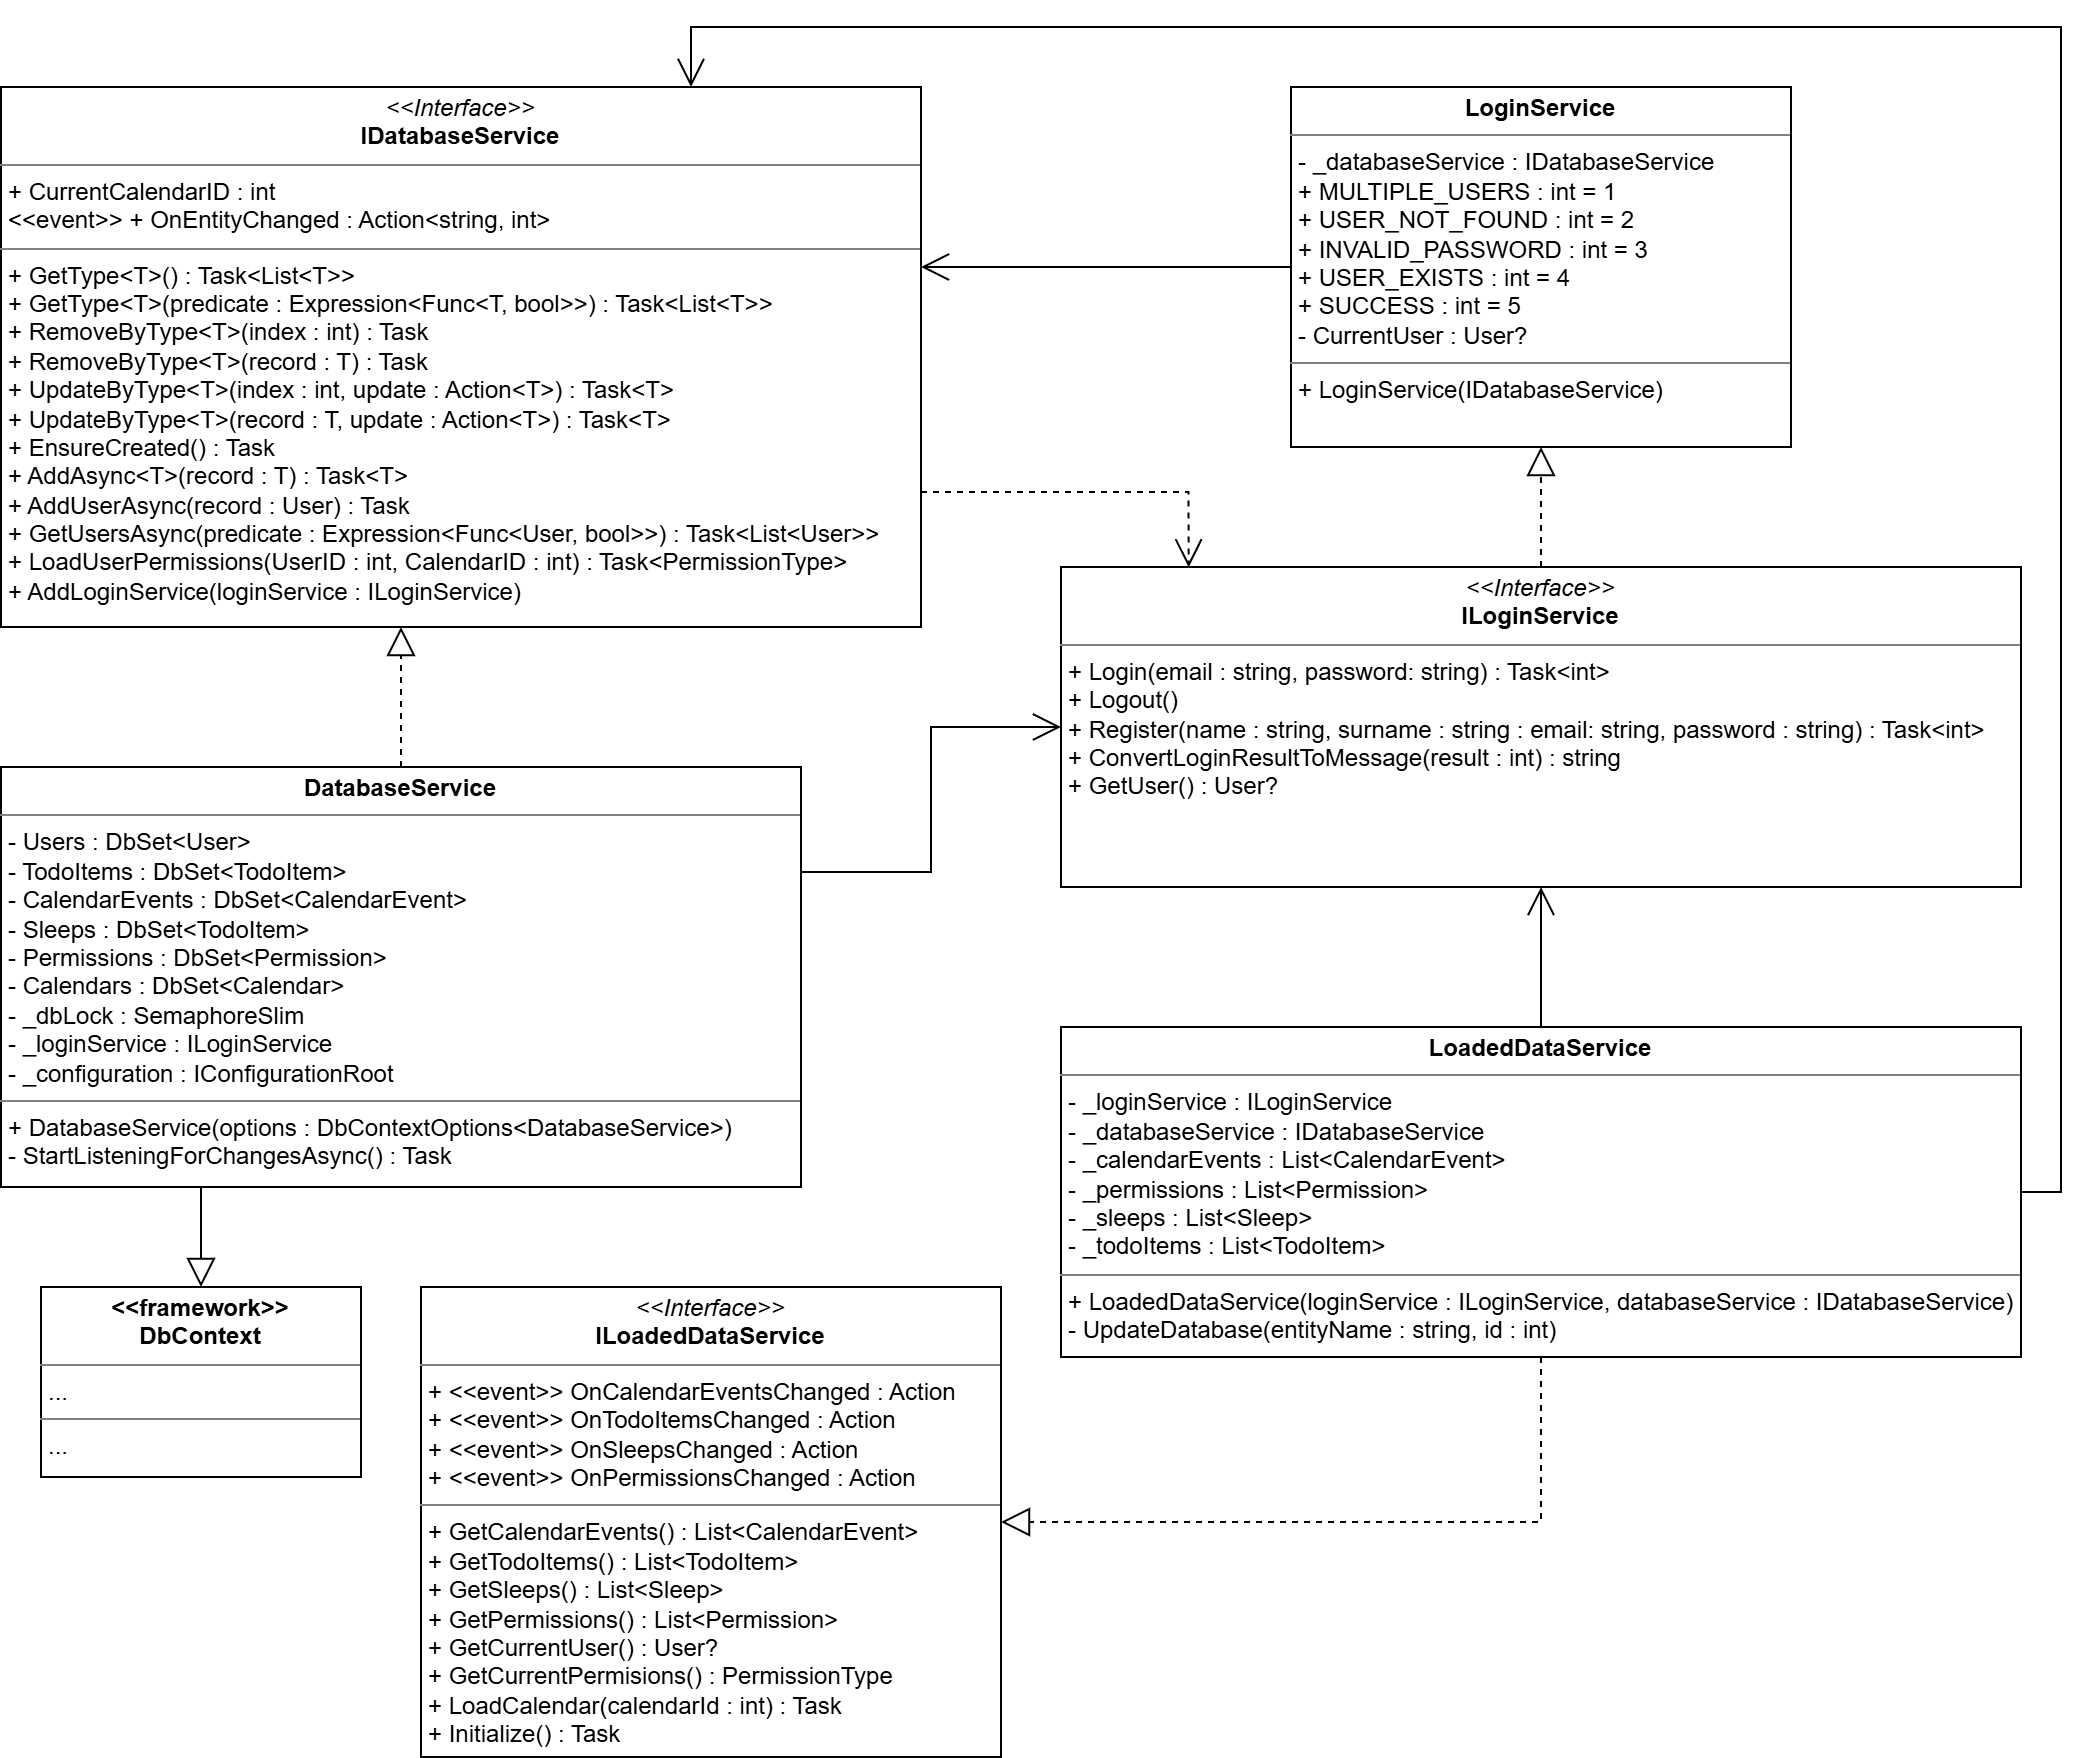

The diagram above was exported from draw.io. Its source (the exported page's mxGraphModel, read from the mxfile embedded in the PNG):
<mxGraphModel dx="1288" dy="903" grid="1" gridSize="10" guides="1" tooltips="1" connect="1" arrows="1" fold="1" page="1" pageScale="1" pageWidth="827" pageHeight="1169" math="0" shadow="0">
  <root>
    <mxCell id="0" />
    <mxCell id="1" parent="0" />
    <mxCell id="OcNR8ZLNkgZYu3eeOOys-1" parent="1" style="verticalAlign=top;align=left;overflow=fill;html=1;whiteSpace=wrap;" value="&lt;p style=&quot;margin:0px;margin-top:4px;text-align:center;&quot;&gt;&lt;i&gt;&amp;lt;&amp;lt;Interface&amp;gt;&amp;gt;&lt;/i&gt;&lt;br&gt;&lt;span style=&quot;text-align: left;&quot;&gt;&lt;b&gt;IDatabaseService&lt;/b&gt;&lt;/span&gt;&lt;/p&gt;&lt;hr size=&quot;1&quot; style=&quot;border-style:solid;&quot;&gt;&lt;p style=&quot;margin:0px;margin-left:4px;&quot;&gt;+ CurrentCalendarID : int&lt;/p&gt;&lt;p style=&quot;margin:0px;margin-left:4px;&quot;&gt;&amp;lt;&amp;lt;event&amp;gt;&amp;gt; + OnEntityChanged : Action&amp;lt;string, int&amp;gt;&lt;/p&gt;&lt;hr size=&quot;1&quot; style=&quot;border-style:solid;&quot;&gt;&lt;p style=&quot;margin:0px;margin-left:4px;&quot;&gt;+ GetType&amp;lt;T&amp;gt;() : Task&amp;lt;List&amp;lt;T&amp;gt;&amp;gt;&lt;/p&gt;&lt;p style=&quot;margin:0px;margin-left:4px;&quot;&gt;+ GetType&amp;lt;T&amp;gt;(predicate : Expression&amp;lt;Func&amp;lt;T, bool&amp;gt;&amp;gt;) : Task&amp;lt;List&amp;lt;T&amp;gt;&amp;gt;&lt;/p&gt;&lt;p style=&quot;margin:0px;margin-left:4px;&quot;&gt;+ RemoveByType&amp;lt;T&amp;gt;(index : int) : Task&lt;/p&gt;&lt;p style=&quot;margin:0px;margin-left:4px;&quot;&gt;+ RemoveByType&amp;lt;T&amp;gt;(record : T) : Task&lt;/p&gt;&lt;p style=&quot;margin:0px;margin-left:4px;&quot;&gt;+ UpdateByType&amp;lt;T&amp;gt;(index : int, update : Action&amp;lt;T&amp;gt;) : Task&amp;lt;T&amp;gt;&lt;/p&gt;&lt;p style=&quot;margin:0px;margin-left:4px;&quot;&gt;+ UpdateByType&amp;lt;T&amp;gt;(record : T, update : Action&amp;lt;T&amp;gt;) : Task&amp;lt;T&amp;gt;&lt;/p&gt;&lt;p style=&quot;margin:0px;margin-left:4px;&quot;&gt;+ EnsureCreated() : Task&lt;/p&gt;&lt;p style=&quot;margin:0px;margin-left:4px;&quot;&gt;+ AddAsync&amp;lt;T&amp;gt;(record : T) : Task&amp;lt;T&amp;gt;&lt;/p&gt;&lt;p style=&quot;margin:0px;margin-left:4px;&quot;&gt;+ AddUserAsync(record : User) : Task&lt;/p&gt;&lt;p style=&quot;margin:0px;margin-left:4px;&quot;&gt;+ GetUsersAsync(predicate : Expression&amp;lt;Func&amp;lt;User, bool&amp;gt;&amp;gt;) : Task&amp;lt;List&amp;lt;User&amp;gt;&amp;gt;&lt;/p&gt;&lt;p style=&quot;margin:0px;margin-left:4px;&quot;&gt;+ LoadUserPermissions(UserID : int, CalendarID : int) : Task&amp;lt;PermissionType&amp;gt;&lt;/p&gt;&lt;p style=&quot;margin:0px;margin-left:4px;&quot;&gt;+ AddLoginService(loginService : ILoginService)&lt;/p&gt;" vertex="1">
      <mxGeometry height="270" width="460" x="70" y="80" as="geometry" />
    </mxCell>
    <mxCell id="OcNR8ZLNkgZYu3eeOOys-2" parent="1" style="verticalAlign=top;align=left;overflow=fill;html=1;whiteSpace=wrap;" value="&lt;p style=&quot;margin:0px;margin-top:4px;text-align:center;&quot;&gt;&lt;span style=&quot;text-align: left;&quot;&gt;&lt;b&gt;DatabaseService&lt;/b&gt;&lt;/span&gt;&lt;/p&gt;&lt;hr size=&quot;1&quot; style=&quot;border-style:solid;&quot;&gt;&lt;p style=&quot;margin:0px;margin-left:4px;&quot;&gt;- Users : DbSet&amp;lt;User&amp;gt;&lt;/p&gt;&lt;p style=&quot;margin:0px;margin-left:4px;&quot;&gt;- TodoItems : DbSet&amp;lt;TodoItem&amp;gt;&lt;/p&gt;&lt;p style=&quot;margin:0px;margin-left:4px;&quot;&gt;- CalendarEvents : DbSet&amp;lt;CalendarEvent&amp;gt;&lt;/p&gt;&lt;p style=&quot;margin:0px;margin-left:4px;&quot;&gt;- Sleeps : DbSet&amp;lt;TodoItem&amp;gt;&lt;/p&gt;&lt;p style=&quot;margin:0px;margin-left:4px;&quot;&gt;- Permissions : DbSet&amp;lt;Permission&amp;gt;&lt;/p&gt;&lt;p style=&quot;margin:0px;margin-left:4px;&quot;&gt;- Calendars : DbSet&amp;lt;Calendar&amp;gt;&lt;/p&gt;&lt;p style=&quot;margin:0px;margin-left:4px;&quot;&gt;- _dbLock : SemaphoreSlim&lt;/p&gt;&lt;p style=&quot;margin:0px;margin-left:4px;&quot;&gt;- _loginService : ILoginService&lt;/p&gt;&lt;p style=&quot;margin:0px;margin-left:4px;&quot;&gt;- _configuration : IConfigurationRoot&lt;/p&gt;&lt;hr size=&quot;1&quot; style=&quot;border-style:solid;&quot;&gt;&lt;p style=&quot;margin:0px;margin-left:4px;&quot;&gt;+ DatabaseService(options : DbContextOptions&amp;lt;DatabaseService&amp;gt;)&lt;/p&gt;&lt;p style=&quot;margin:0px;margin-left:4px;&quot;&gt;- StartListeningForChangesAsync() : Task&lt;/p&gt;" vertex="1">
      <mxGeometry height="210" width="400" x="70" y="420" as="geometry" />
    </mxCell>
    <mxCell id="rvVHRQZuNKwb7AbnNEJo-1" edge="1" parent="1" source="OcNR8ZLNkgZYu3eeOOys-2" style="endArrow=block;dashed=1;endFill=0;endSize=12;html=1;rounded=0;exitX=0.5;exitY=0;exitDx=0;exitDy=0;" value="">
      <mxGeometry relative="1" width="160" as="geometry">
        <mxPoint x="26" y="380" as="sourcePoint" />
        <mxPoint x="270" y="350" as="targetPoint" />
      </mxGeometry>
    </mxCell>
    <mxCell id="rvVHRQZuNKwb7AbnNEJo-2" parent="1" style="verticalAlign=top;align=left;overflow=fill;html=1;whiteSpace=wrap;" value="&lt;p style=&quot;margin:0px;margin-top:4px;text-align:center;&quot;&gt;&lt;b&gt;&amp;lt;&amp;lt;framework&amp;gt;&amp;gt;&lt;br&gt;DbContext&lt;/b&gt;&lt;/p&gt;&lt;hr size=&quot;1&quot; style=&quot;border-style:solid;&quot;&gt;&lt;p style=&quot;margin:0px;margin-left:4px;&quot;&gt;...&lt;/p&gt;&lt;hr size=&quot;1&quot; style=&quot;border-style:solid;&quot;&gt;&lt;p style=&quot;margin:0px;margin-left:4px;&quot;&gt;...&lt;/p&gt;" vertex="1">
      <mxGeometry height="95" width="160" x="90" y="680" as="geometry" />
    </mxCell>
    <mxCell id="UAWLN-YCe6ucHCFxmCDU-1" edge="1" parent="1" source="OcNR8ZLNkgZYu3eeOOys-2" style="endArrow=block;endFill=0;endSize=12;html=1;rounded=0;exitX=0.25;exitY=1;exitDx=0;exitDy=0;entryX=0.5;entryY=0;entryDx=0;entryDy=0;" target="rvVHRQZuNKwb7AbnNEJo-2" value="">
      <mxGeometry relative="1" width="160" as="geometry">
        <mxPoint x="169.99999999999977" y="659.9999999999998" as="sourcePoint" />
        <mxPoint x="80" y="750" as="targetPoint" />
      </mxGeometry>
    </mxCell>
    <mxCell id="GnRsy7T-awo64SwxUSuJ-1" parent="1" style="verticalAlign=top;align=left;overflow=fill;html=1;whiteSpace=wrap;" value="&lt;p style=&quot;margin:0px;margin-top:4px;text-align:center;&quot;&gt;&lt;i&gt;&amp;lt;&amp;lt;Interface&amp;gt;&amp;gt;&lt;/i&gt;&lt;br&gt;&lt;b&gt;ILoadedDataService&lt;/b&gt;&lt;/p&gt;&lt;hr size=&quot;1&quot; style=&quot;border-style:solid;&quot;&gt;&lt;p style=&quot;margin:0px;margin-left:4px;&quot;&gt;+ &amp;lt;&amp;lt;event&amp;gt;&amp;gt; OnCalendarEventsChanged : Action&lt;/p&gt;&lt;p style=&quot;margin:0px;margin-left:4px;&quot;&gt;+ &amp;lt;&amp;lt;event&amp;gt;&amp;gt; OnTodoItemsChanged : Action&lt;/p&gt;&lt;p style=&quot;margin:0px;margin-left:4px;&quot;&gt;+ &amp;lt;&amp;lt;event&amp;gt;&amp;gt; OnSleepsChanged : Action&lt;/p&gt;&lt;p style=&quot;margin:0px;margin-left:4px;&quot;&gt;+ &amp;lt;&amp;lt;event&amp;gt;&amp;gt; OnPermissionsChanged : Action&lt;/p&gt;&lt;hr size=&quot;1&quot; style=&quot;border-style:solid;&quot;&gt;&lt;p style=&quot;margin:0px;margin-left:4px;&quot;&gt;+ GetCalendarEvents() : List&amp;lt;CalendarEvent&amp;gt;&lt;/p&gt;&lt;p style=&quot;margin:0px;margin-left:4px;&quot;&gt;+ GetTodoItems() : List&amp;lt;TodoItem&amp;gt;&lt;/p&gt;&lt;p style=&quot;margin:0px;margin-left:4px;&quot;&gt;+ GetSleeps() : List&amp;lt;Sleep&amp;gt;&lt;/p&gt;&lt;p style=&quot;margin:0px;margin-left:4px;&quot;&gt;+ GetPermissions() : List&amp;lt;Permission&amp;gt;&lt;/p&gt;&lt;p style=&quot;margin:0px;margin-left:4px;&quot;&gt;+ GetCurrentUser() : User?&lt;/p&gt;&lt;p style=&quot;margin:0px;margin-left:4px;&quot;&gt;+ GetCurrentPermisions() : PermissionType&lt;/p&gt;&lt;p style=&quot;margin:0px;margin-left:4px;&quot;&gt;+ LoadCalendar(calendarId : int) : Task&lt;/p&gt;&lt;p style=&quot;margin:0px;margin-left:4px;&quot;&gt;+ Initialize() : Task&lt;/p&gt;" vertex="1">
      <mxGeometry height="235" width="290" x="280" y="680" as="geometry" />
    </mxCell>
    <mxCell id="GnRsy7T-awo64SwxUSuJ-2" parent="1" style="verticalAlign=top;align=left;overflow=fill;html=1;whiteSpace=wrap;" value="&lt;p style=&quot;margin:0px;margin-top:4px;text-align:center;&quot;&gt;&lt;b&gt;LoadedDataService&lt;/b&gt;&lt;/p&gt;&lt;hr size=&quot;1&quot; style=&quot;border-style:solid;&quot;&gt;&lt;p style=&quot;margin:0px;margin-left:4px;&quot;&gt;- _loginService : ILoginService&lt;/p&gt;&lt;p style=&quot;margin:0px;margin-left:4px;&quot;&gt;- _databaseService : IDatabaseService&lt;/p&gt;&lt;p style=&quot;margin:0px;margin-left:4px;&quot;&gt;- _calendarEvents : List&amp;lt;CalendarEvent&amp;gt;&lt;/p&gt;&lt;p style=&quot;margin:0px;margin-left:4px;&quot;&gt;- _permissions : List&amp;lt;Permission&amp;gt;&lt;/p&gt;&lt;p style=&quot;margin:0px;margin-left:4px;&quot;&gt;- _sleeps : List&amp;lt;Sleep&amp;gt;&lt;/p&gt;&lt;p style=&quot;margin:0px;margin-left:4px;&quot;&gt;- _todoItems : List&amp;lt;TodoItem&amp;gt;&lt;/p&gt;&lt;hr size=&quot;1&quot; style=&quot;border-style:solid;&quot;&gt;&lt;p style=&quot;margin:0px;margin-left:4px;&quot;&gt;+ LoadedDataService(loginService : ILoginService, databaseService : IDatabaseService)&lt;/p&gt;&lt;p style=&quot;margin:0px;margin-left:4px;&quot;&gt;- UpdateDatabase(entityName : string, id : int)&lt;/p&gt;" vertex="1">
      <mxGeometry height="165" width="480" x="600" y="550" as="geometry" />
    </mxCell>
    <mxCell id="GnRsy7T-awo64SwxUSuJ-3" edge="1" parent="1" source="OcNR8ZLNkgZYu3eeOOys-2" style="endArrow=open;endFill=1;endSize=12;html=1;rounded=0;edgeStyle=orthogonalEdgeStyle;entryX=0;entryY=0.5;entryDx=0;entryDy=0;exitX=1;exitY=0.25;exitDx=0;exitDy=0;" target="wI-cFiRVC2sqRdQRoJez-1" value="">
      <mxGeometry relative="1" width="160" as="geometry">
        <mxPoint x="560" y="520" as="sourcePoint" />
        <mxPoint x="470" y="470" as="targetPoint" />
      </mxGeometry>
    </mxCell>
    <mxCell id="wI-cFiRVC2sqRdQRoJez-1" parent="1" style="verticalAlign=top;align=left;overflow=fill;html=1;whiteSpace=wrap;" value="&lt;p style=&quot;margin:0px;margin-top:4px;text-align:center;&quot;&gt;&lt;i&gt;&amp;lt;&amp;lt;Interface&amp;gt;&amp;gt;&lt;/i&gt;&lt;br&gt;&lt;b&gt;ILoginService&lt;/b&gt;&lt;/p&gt;&lt;hr size=&quot;1&quot; style=&quot;border-style:solid;&quot;&gt;&lt;p style=&quot;margin: 0px 0px 0px 4px;&quot;&gt;+ Login(email : string, password: string) : Task&amp;lt;int&amp;gt;&lt;/p&gt;&lt;p style=&quot;margin: 0px 0px 0px 4px;&quot;&gt;+ Logout()&lt;/p&gt;&lt;p style=&quot;margin: 0px 0px 0px 4px;&quot;&gt;+ Register(name : string, surname : string : email: string, password : string) : Task&amp;lt;int&amp;gt;&lt;/p&gt;&lt;p style=&quot;margin: 0px 0px 0px 4px;&quot;&gt;+ ConvertLoginResultToMessage(result : int) : string&lt;/p&gt;&lt;p style=&quot;margin: 0px 0px 0px 4px;&quot;&gt;+ GetUser() : User?&lt;/p&gt;" vertex="1">
      <mxGeometry height="160" width="480" x="600" y="320" as="geometry" />
    </mxCell>
    <mxCell id="wI-cFiRVC2sqRdQRoJez-2" edge="1" parent="1" source="GnRsy7T-awo64SwxUSuJ-2" style="endArrow=open;endFill=1;endSize=12;html=1;rounded=0;entryX=0.75;entryY=0;entryDx=0;entryDy=0;edgeStyle=orthogonalEdgeStyle;exitX=1;exitY=0.5;exitDx=0;exitDy=0;" target="OcNR8ZLNkgZYu3eeOOys-1" value="">
      <mxGeometry relative="1" width="160" as="geometry">
        <Array as="points">
          <mxPoint x="1100" y="633" />
          <mxPoint x="1100" y="50" />
          <mxPoint x="415" y="50" />
        </Array>
        <mxPoint x="550" y="540" as="sourcePoint" />
        <mxPoint x="600" y="560" as="targetPoint" />
      </mxGeometry>
    </mxCell>
    <mxCell id="5TRNKrTt5bke9sG50gQA-1" parent="1" style="verticalAlign=top;align=left;overflow=fill;html=1;whiteSpace=wrap;" value="&lt;p style=&quot;margin:0px;margin-top:4px;text-align:center;&quot;&gt;&lt;b&gt;LoginService&lt;/b&gt;&lt;/p&gt;&lt;hr size=&quot;1&quot; style=&quot;border-style:solid;&quot;&gt;&lt;p style=&quot;margin:0px;margin-left:4px;&quot;&gt;- _databaseService : IDatabaseService&lt;/p&gt;&lt;p style=&quot;margin:0px;margin-left:4px;&quot;&gt;+ MULTIPLE_USERS : int = 1&lt;/p&gt;&lt;p style=&quot;margin:0px;margin-left:4px;&quot;&gt;+ USER_NOT_FOUND : int = 2&lt;/p&gt;&lt;p style=&quot;margin:0px;margin-left:4px;&quot;&gt;+ INVALID_PASSWORD : int = 3&lt;/p&gt;&lt;p style=&quot;margin:0px;margin-left:4px;&quot;&gt;+ USER_EXISTS : int = 4&lt;/p&gt;&lt;p style=&quot;margin:0px;margin-left:4px;&quot;&gt;+ SUCCESS : int = 5&lt;/p&gt;&lt;p style=&quot;margin:0px;margin-left:4px;&quot;&gt;- CurrentUser : User?&lt;/p&gt;&lt;hr size=&quot;1&quot; style=&quot;border-style:solid;&quot;&gt;&lt;p style=&quot;margin:0px;margin-left:4px;&quot;&gt;+ LoginService(IDatabaseService)&lt;/p&gt;" vertex="1">
      <mxGeometry height="180" width="250" x="715" y="80" as="geometry" />
    </mxCell>
    <mxCell id="5TRNKrTt5bke9sG50gQA-2" edge="1" parent="1" source="wI-cFiRVC2sqRdQRoJez-1" style="endArrow=block;dashed=1;endFill=0;endSize=12;html=1;rounded=0;exitX=0.5;exitY=0;exitDx=0;exitDy=0;entryX=0.5;entryY=1;entryDx=0;entryDy=0;" target="5TRNKrTt5bke9sG50gQA-1" value="">
      <mxGeometry relative="1" width="160" as="geometry">
        <mxPoint x="1160" y="480" as="sourcePoint" />
        <mxPoint x="1050" y="760" as="targetPoint" />
      </mxGeometry>
    </mxCell>
    <mxCell id="5TRNKrTt5bke9sG50gQA-4" edge="1" parent="1" source="5TRNKrTt5bke9sG50gQA-1" style="endArrow=open;endFill=1;endSize=12;html=1;rounded=0;exitX=0;exitY=0.5;exitDx=0;exitDy=0;" value="">
      <mxGeometry relative="1" width="160" as="geometry">
        <mxPoint x="830" y="500" as="sourcePoint" />
        <mxPoint x="530" y="170" as="targetPoint" />
      </mxGeometry>
    </mxCell>
    <mxCell id="5TRNKrTt5bke9sG50gQA-5" edge="1" parent="1" source="GnRsy7T-awo64SwxUSuJ-2" style="endArrow=open;endFill=1;endSize=12;html=1;rounded=0;exitX=0.5;exitY=0;exitDx=0;exitDy=0;entryX=0.5;entryY=1;entryDx=0;entryDy=0;" target="wI-cFiRVC2sqRdQRoJez-1" value="">
      <mxGeometry relative="1" width="160" as="geometry">
        <mxPoint x="800" y="740" as="sourcePoint" />
        <mxPoint x="800" y="930" as="targetPoint" />
      </mxGeometry>
    </mxCell>
    <mxCell id="lznLAyB3q89mM4sn47mv-1" edge="1" parent="1" source="OcNR8ZLNkgZYu3eeOOys-1" style="endArrow=open;endFill=1;endSize=12;html=1;rounded=0;exitX=1;exitY=0.75;exitDx=0;exitDy=0;dashed=1;entryX=0.133;entryY=0.001;entryDx=0;entryDy=0;entryPerimeter=0;edgeStyle=orthogonalEdgeStyle;" target="wI-cFiRVC2sqRdQRoJez-1" value="">
      <mxGeometry relative="1" width="160" as="geometry">
        <mxPoint x="630" y="310" as="sourcePoint" />
        <mxPoint x="630" y="250" as="targetPoint" />
      </mxGeometry>
    </mxCell>
    <mxCell id="lznLAyB3q89mM4sn47mv-2" edge="1" parent="1" source="GnRsy7T-awo64SwxUSuJ-2" style="endArrow=block;dashed=1;endFill=0;endSize=12;html=1;rounded=0;exitX=0.5;exitY=1;exitDx=0;exitDy=0;entryX=1;entryY=0.5;entryDx=0;entryDy=0;edgeStyle=orthogonalEdgeStyle;" target="GnRsy7T-awo64SwxUSuJ-1" value="">
      <mxGeometry relative="1" width="160" as="geometry">
        <mxPoint x="900" y="800" as="sourcePoint" />
        <mxPoint x="900" y="740" as="targetPoint" />
      </mxGeometry>
    </mxCell>
  </root>
</mxGraphModel>